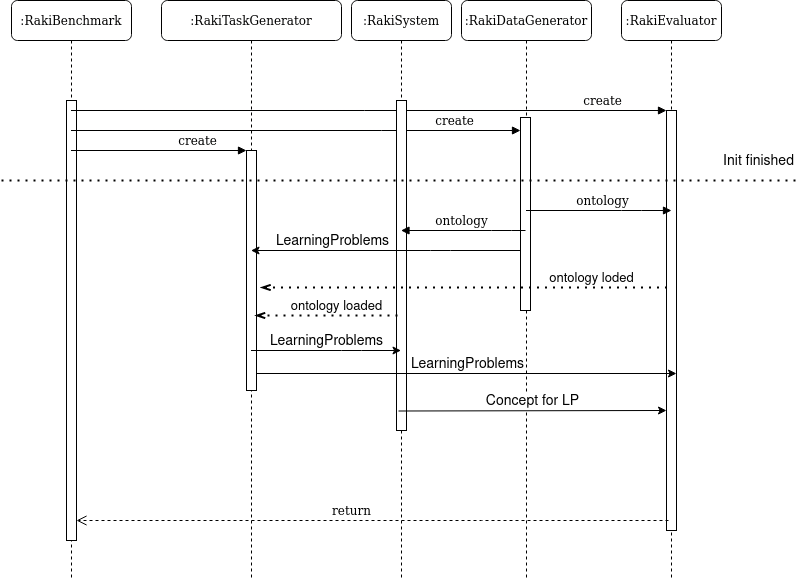

The diagram above was exported from draw.io. Its source (the exported page's mxGraphModel, read from the mxfile embedded in the PNG):
<mxGraphModel dx="1102" dy="547" grid="1" gridSize="10" guides="1" tooltips="1" connect="1" arrows="1" fold="1" page="1" pageScale="1" pageWidth="1100" pageHeight="850" background="none" math="0" shadow="0">
  <root>
    <mxCell id="0" />
    <mxCell id="1" parent="0" />
    <mxCell id="7baba1c4bc27f4b0-3" value="&lt;div&gt;:RakiTaskGenerator&lt;/div&gt;" style="shape=umlLifeline;perimeter=lifelinePerimeter;whiteSpace=wrap;html=1;container=1;collapsible=0;recursiveResize=0;outlineConnect=0;rounded=1;shadow=0;comic=0;labelBackgroundColor=none;strokeWidth=1;fontFamily=Verdana;fontSize=12;align=center;" parent="1" vertex="1">
      <mxGeometry x="240" y="80" width="180" height="580" as="geometry" />
    </mxCell>
    <mxCell id="7baba1c4bc27f4b0-13" value="" style="html=1;points=[];perimeter=orthogonalPerimeter;rounded=0;shadow=0;comic=0;labelBackgroundColor=none;strokeWidth=1;fontFamily=Verdana;fontSize=12;align=center;" parent="7baba1c4bc27f4b0-3" vertex="1">
      <mxGeometry x="85" y="150" width="10" height="240" as="geometry" />
    </mxCell>
    <mxCell id="7baba1c4bc27f4b0-4" value=":RakiDataGenerator" style="shape=umlLifeline;perimeter=lifelinePerimeter;whiteSpace=wrap;html=1;container=1;collapsible=0;recursiveResize=0;outlineConnect=0;rounded=1;shadow=0;comic=0;labelBackgroundColor=none;strokeWidth=1;fontFamily=Verdana;fontSize=12;align=center;" parent="1" vertex="1">
      <mxGeometry x="540" y="80" width="130" height="580" as="geometry" />
    </mxCell>
    <mxCell id="7baba1c4bc27f4b0-5" value=":RakiEvaluator" style="shape=umlLifeline;perimeter=lifelinePerimeter;whiteSpace=wrap;html=1;container=1;collapsible=0;recursiveResize=0;outlineConnect=0;rounded=1;shadow=0;comic=0;labelBackgroundColor=none;strokeWidth=1;fontFamily=Verdana;fontSize=12;align=center;" parent="1" vertex="1">
      <mxGeometry x="700" y="80" width="100" height="580" as="geometry" />
    </mxCell>
    <mxCell id="7baba1c4bc27f4b0-8" value=":RakiBenchmark" style="shape=umlLifeline;perimeter=lifelinePerimeter;whiteSpace=wrap;html=1;container=1;collapsible=0;recursiveResize=0;outlineConnect=0;rounded=1;shadow=0;comic=0;labelBackgroundColor=none;strokeWidth=1;fontFamily=Verdana;fontSize=12;align=center;" parent="1" vertex="1">
      <mxGeometry x="90" y="80" width="120" height="580" as="geometry" />
    </mxCell>
    <mxCell id="7baba1c4bc27f4b0-9" value="" style="html=1;points=[];perimeter=orthogonalPerimeter;rounded=0;shadow=0;comic=0;labelBackgroundColor=none;strokeWidth=1;fontFamily=Verdana;fontSize=12;align=center;" parent="7baba1c4bc27f4b0-8" vertex="1">
      <mxGeometry x="55" y="100" width="10" height="440" as="geometry" />
    </mxCell>
    <mxCell id="7baba1c4bc27f4b0-16" value="" style="html=1;points=[];perimeter=orthogonalPerimeter;rounded=0;shadow=0;comic=0;labelBackgroundColor=none;strokeWidth=1;fontFamily=Verdana;fontSize=12;align=center;" parent="1" vertex="1">
      <mxGeometry x="599" y="197" width="10" height="193" as="geometry" />
    </mxCell>
    <mxCell id="7baba1c4bc27f4b0-17" value="&lt;div&gt;create&lt;/div&gt;" style="html=1;verticalAlign=bottom;endArrow=block;labelBackgroundColor=none;fontFamily=Verdana;fontSize=12;edgeStyle=elbowEdgeStyle;elbow=vertical;" parent="1" source="7baba1c4bc27f4b0-8" target="7baba1c4bc27f4b0-16" edge="1">
      <mxGeometry x="0.698" relative="1" as="geometry">
        <mxPoint x="510" y="220" as="sourcePoint" />
        <Array as="points">
          <mxPoint x="470" y="210" />
        </Array>
        <mxPoint x="1" as="offset" />
      </mxGeometry>
    </mxCell>
    <mxCell id="7baba1c4bc27f4b0-19" value="" style="html=1;points=[];perimeter=orthogonalPerimeter;rounded=0;shadow=0;comic=0;labelBackgroundColor=none;strokeWidth=1;fontFamily=Verdana;fontSize=12;align=center;" parent="1" vertex="1">
      <mxGeometry x="745" y="190" width="10" height="420" as="geometry" />
    </mxCell>
    <mxCell id="7baba1c4bc27f4b0-20" value="create" style="html=1;verticalAlign=bottom;endArrow=block;entryX=0;entryY=0;labelBackgroundColor=none;fontFamily=Verdana;fontSize=12;edgeStyle=elbowEdgeStyle;elbow=vertical;" parent="1" source="7baba1c4bc27f4b0-8" target="7baba1c4bc27f4b0-19" edge="1">
      <mxGeometry x="0.7798" relative="1" as="geometry">
        <mxPoint x="650" y="230" as="sourcePoint" />
        <mxPoint x="1" as="offset" />
      </mxGeometry>
    </mxCell>
    <mxCell id="7baba1c4bc27f4b0-30" value="return" style="html=1;verticalAlign=bottom;endArrow=open;dashed=1;endSize=8;labelBackgroundColor=none;fontFamily=Verdana;fontSize=12;edgeStyle=elbowEdgeStyle;elbow=vertical;" parent="1" target="7baba1c4bc27f4b0-9" edge="1">
      <mxGeometry x="0.0709" relative="1" as="geometry">
        <mxPoint x="800" y="626" as="targetPoint" />
        <Array as="points">
          <mxPoint x="570" y="600" />
        </Array>
        <mxPoint x="747" y="600" as="sourcePoint" />
        <mxPoint as="offset" />
      </mxGeometry>
    </mxCell>
    <mxCell id="7baba1c4bc27f4b0-14" value="create" style="html=1;verticalAlign=bottom;endArrow=block;entryX=0;entryY=0;labelBackgroundColor=none;fontFamily=Verdana;fontSize=12;edgeStyle=elbowEdgeStyle;elbow=vertical;" parent="1" source="7baba1c4bc27f4b0-8" target="7baba1c4bc27f4b0-13" edge="1">
      <mxGeometry x="0.4396" relative="1" as="geometry">
        <mxPoint x="370" y="200" as="sourcePoint" />
        <mxPoint as="offset" />
      </mxGeometry>
    </mxCell>
    <mxCell id="7baba1c4bc27f4b0-2" value=":RakiSystem" style="shape=umlLifeline;perimeter=lifelinePerimeter;whiteSpace=wrap;html=1;container=1;collapsible=0;recursiveResize=0;outlineConnect=0;rounded=1;shadow=0;comic=0;labelBackgroundColor=none;strokeWidth=1;fontFamily=Verdana;fontSize=12;align=center;" parent="1" vertex="1">
      <mxGeometry x="430" y="80" width="100" height="580" as="geometry" />
    </mxCell>
    <mxCell id="7baba1c4bc27f4b0-10" value="" style="html=1;points=[];perimeter=orthogonalPerimeter;rounded=0;shadow=0;comic=0;labelBackgroundColor=none;strokeWidth=1;fontFamily=Verdana;fontSize=12;align=center;" parent="7baba1c4bc27f4b0-2" vertex="1">
      <mxGeometry x="45" y="100" width="10" height="330" as="geometry" />
    </mxCell>
    <mxCell id="xdrtcmMjkqRcPb_qlVUh-9" value="ontology" style="html=1;verticalAlign=bottom;endArrow=block;labelBackgroundColor=none;fontFamily=Verdana;fontSize=12;edgeStyle=elbowEdgeStyle;elbow=vertical;" edge="1" parent="1" source="7baba1c4bc27f4b0-4">
      <mxGeometry x="0.0378" relative="1" as="geometry">
        <mxPoint x="320" y="260" as="sourcePoint" />
        <mxPoint x="750" y="290" as="targetPoint" />
        <mxPoint x="1" as="offset" />
        <Array as="points" />
      </mxGeometry>
    </mxCell>
    <mxCell id="xdrtcmMjkqRcPb_qlVUh-10" value="" style="endArrow=none;dashed=1;html=1;dashPattern=1 3;strokeWidth=2;startArrow=openThin;startFill=0;" edge="1" parent="1">
      <mxGeometry width="50" height="50" relative="1" as="geometry">
        <mxPoint x="339" y="367" as="sourcePoint" />
        <mxPoint x="748.5" y="367" as="targetPoint" />
        <Array as="points">
          <mxPoint x="679" y="367" />
        </Array>
      </mxGeometry>
    </mxCell>
    <mxCell id="xdrtcmMjkqRcPb_qlVUh-11" value="ontology loded" style="edgeLabel;html=1;align=center;verticalAlign=middle;resizable=0;points=[];fontSize=13;" vertex="1" connectable="0" parent="xdrtcmMjkqRcPb_qlVUh-10">
      <mxGeometry x="-0.1655" relative="1" as="geometry">
        <mxPoint x="159" y="-10" as="offset" />
      </mxGeometry>
    </mxCell>
    <mxCell id="xdrtcmMjkqRcPb_qlVUh-13" value="ontology" style="html=1;verticalAlign=bottom;endArrow=block;labelBackgroundColor=none;fontFamily=Verdana;fontSize=12;edgeStyle=elbowEdgeStyle;elbow=vertical;" edge="1" parent="1" target="7baba1c4bc27f4b0-2">
      <mxGeometry x="0.0378" relative="1" as="geometry">
        <mxPoint x="604" y="310" as="sourcePoint" />
        <mxPoint x="760" y="270" as="targetPoint" />
        <mxPoint x="1" as="offset" />
        <Array as="points">
          <mxPoint x="580" y="310" />
          <mxPoint x="600" y="280" />
        </Array>
      </mxGeometry>
    </mxCell>
    <mxCell id="xdrtcmMjkqRcPb_qlVUh-14" value="" style="endArrow=none;dashed=1;html=1;dashPattern=1 3;strokeWidth=2;startArrow=openThin;startFill=0;" edge="1" parent="1">
      <mxGeometry width="50" height="50" relative="1" as="geometry">
        <mxPoint x="333.5" y="395" as="sourcePoint" />
        <mxPoint x="479" y="395" as="targetPoint" />
        <Array as="points">
          <mxPoint x="434" y="395" />
        </Array>
      </mxGeometry>
    </mxCell>
    <mxCell id="xdrtcmMjkqRcPb_qlVUh-15" value="ontology loaded" style="edgeLabel;html=1;align=center;verticalAlign=middle;resizable=0;points=[];fontSize=13;" vertex="1" connectable="0" parent="xdrtcmMjkqRcPb_qlVUh-14">
      <mxGeometry x="-0.1655" relative="1" as="geometry">
        <mxPoint x="20" y="-10" as="offset" />
      </mxGeometry>
    </mxCell>
    <mxCell id="xdrtcmMjkqRcPb_qlVUh-17" value="" style="endArrow=classic;html=1;fontSize=13;" edge="1" parent="1">
      <mxGeometry relative="1" as="geometry">
        <mxPoint x="329.5" y="430" as="sourcePoint" />
        <mxPoint x="479.5" y="430" as="targetPoint" />
        <Array as="points">
          <mxPoint x="430" y="430" />
        </Array>
      </mxGeometry>
    </mxCell>
    <mxCell id="xdrtcmMjkqRcPb_qlVUh-18" value="LearningProblems" style="edgeLabel;resizable=0;html=1;align=center;verticalAlign=middle;fontSize=14;" connectable="0" vertex="1" parent="xdrtcmMjkqRcPb_qlVUh-17">
      <mxGeometry relative="1" as="geometry">
        <mxPoint y="-10" as="offset" />
      </mxGeometry>
    </mxCell>
    <mxCell id="xdrtcmMjkqRcPb_qlVUh-24" value="" style="endArrow=classic;html=1;fontSize=13;" edge="1" parent="1">
      <mxGeometry relative="1" as="geometry">
        <mxPoint x="335" y="453" as="sourcePoint" />
        <mxPoint x="755" y="453" as="targetPoint" />
      </mxGeometry>
    </mxCell>
    <mxCell id="xdrtcmMjkqRcPb_qlVUh-25" value="LearningProblems" style="edgeLabel;resizable=0;html=1;align=center;verticalAlign=middle;fontSize=14;" connectable="0" vertex="1" parent="xdrtcmMjkqRcPb_qlVUh-24">
      <mxGeometry relative="1" as="geometry">
        <mxPoint y="-10" as="offset" />
      </mxGeometry>
    </mxCell>
    <mxCell id="xdrtcmMjkqRcPb_qlVUh-26" value="" style="endArrow=classic;html=1;fontSize=13;" edge="1" parent="1">
      <mxGeometry relative="1" as="geometry">
        <mxPoint x="477" y="490.5" as="sourcePoint" />
        <mxPoint x="745" y="490" as="targetPoint" />
      </mxGeometry>
    </mxCell>
    <mxCell id="xdrtcmMjkqRcPb_qlVUh-27" value="Concept for LP" style="edgeLabel;resizable=0;html=1;align=center;verticalAlign=middle;fontSize=14;" connectable="0" vertex="1" parent="xdrtcmMjkqRcPb_qlVUh-26">
      <mxGeometry relative="1" as="geometry">
        <mxPoint y="-10" as="offset" />
      </mxGeometry>
    </mxCell>
    <mxCell id="xdrtcmMjkqRcPb_qlVUh-29" value="" style="endArrow=none;dashed=1;html=1;dashPattern=1 3;strokeWidth=2;fontSize=14;" edge="1" parent="1">
      <mxGeometry width="50" height="50" relative="1" as="geometry">
        <mxPoint x="80" y="260" as="sourcePoint" />
        <mxPoint x="880" y="260" as="targetPoint" />
      </mxGeometry>
    </mxCell>
    <mxCell id="xdrtcmMjkqRcPb_qlVUh-30" value="Init finished" style="edgeLabel;html=1;align=center;verticalAlign=middle;resizable=0;points=[];fontSize=14;" vertex="1" connectable="0" parent="xdrtcmMjkqRcPb_qlVUh-29">
      <mxGeometry x="0.89" y="5" relative="1" as="geometry">
        <mxPoint y="-15" as="offset" />
      </mxGeometry>
    </mxCell>
    <mxCell id="xdrtcmMjkqRcPb_qlVUh-31" value="" style="endArrow=classic;html=1;fontSize=13;" edge="1" parent="1" target="7baba1c4bc27f4b0-3">
      <mxGeometry relative="1" as="geometry">
        <mxPoint x="599" y="330" as="sourcePoint" />
        <mxPoint x="470" y="330" as="targetPoint" />
        <Array as="points">
          <mxPoint x="519" y="330" />
        </Array>
      </mxGeometry>
    </mxCell>
    <mxCell id="xdrtcmMjkqRcPb_qlVUh-32" value="LearningProblems" style="edgeLabel;resizable=0;html=1;align=center;verticalAlign=middle;fontSize=14;" connectable="0" vertex="1" parent="xdrtcmMjkqRcPb_qlVUh-31">
      <mxGeometry relative="1" as="geometry">
        <mxPoint x="-54" y="-10" as="offset" />
      </mxGeometry>
    </mxCell>
  </root>
</mxGraphModel>